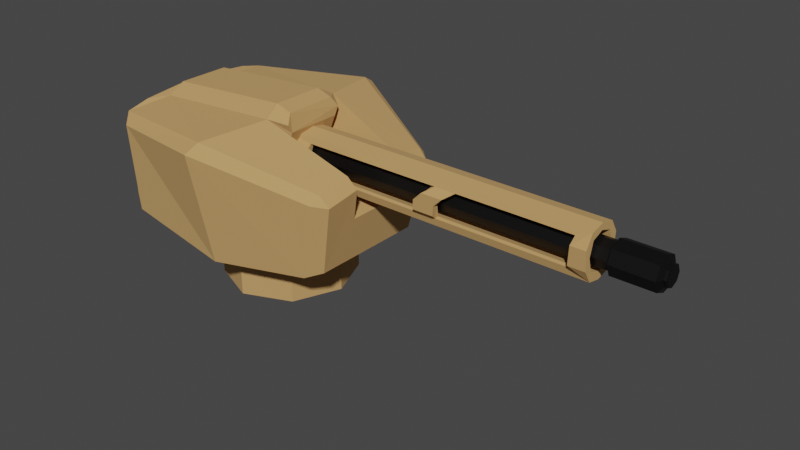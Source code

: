 # Source: Gatling_Turret.blend  (saved by Blender 3.4.6; exported with 4.5.12 LTS)
import bpy
from mathutils import Matrix  # noqa: F401  (used for matrix-valued properties, if any)

bpy.ops.wm.read_factory_settings(use_empty=True)
scene = bpy.context.scene
scene.name = 'Scene'

# ---- collections
col_collection = bpy.data.collections.new('Collection'); scene.collection.children.link(col_collection)

# ---- materials (node trees are filled in below, after node groups)
mat_khaki = bpy.data.materials.new('Khaki')
mat_khaki.alpha_threshold = 0.0
mat_khaki.use_transparent_shadow = False
mat_khaki.roughness = 0.5
mat_khaki.line_color = (0.0, 0.0, 0.0, 1.0)
mat_gun_barrel = bpy.data.materials.new('Gun Barrel')
mat_gun_barrel.use_transparent_shadow = False

# ---- material node trees
mat_khaki.use_nodes = True; mat_khaki.node_tree.nodes.clear()
_N = mat_khaki.node_tree.nodes; _L = mat_khaki.node_tree.links
n0 = _N.new('ShaderNodeOutputMaterial'); n0.name = 'Material Output'; n0.location = (300, 300)
n1 = _N.new('ShaderNodeBsdfPrincipled'); n1.name = 'Principled BSDF'; n1.location = (10, 300)
n1.distribution = 'GGX'
n1.subsurface_method = 'RANDOM_WALK_SKIN'
n1.inputs[0].default_value = (0.6559, 0.3816, 0.144, 1.0)
n1.inputs[1].default_value = 0.2291
n1.inputs[2].default_value = 1.0
n1.inputs[3].default_value = 1.45
n1.inputs[27].default_value = (0.0, 0.0, 0.0, 1.0)
n1.inputs[28].default_value = 1.0
_L.new(n1.outputs[0], n0.inputs[0])
n0.is_active_output = True
mat_gun_barrel.use_nodes = True; mat_gun_barrel.node_tree.nodes.clear()
_N = mat_gun_barrel.node_tree.nodes; _L = mat_gun_barrel.node_tree.links
n0 = _N.new('ShaderNodeBsdfPrincipled'); n0.name = 'Principled BSDF'; n0.location = (10, 300)
n0.distribution = 'GGX'
n0.subsurface_method = 'RANDOM_WALK_SKIN'
n0.inputs[0].default_value = (0.0, 0.0, 0.0, 1.0)
n0.inputs[3].default_value = 1.45
n0.inputs[27].default_value = (0.0, 0.0, 0.0, 1.0)
n0.inputs[28].default_value = 1.0
n1 = _N.new('ShaderNodeOutputMaterial'); n1.name = 'Material Output'; n1.location = (300, 300)
_L.new(n0.outputs[0], n1.inputs[0])
n1.is_active_output = True

# ---- world
world_world = bpy.data.worlds.new('World'); scene.world = world_world
world_world.use_nodes = True; world_world.node_tree.nodes.clear()
_N = world_world.node_tree.nodes; _L = world_world.node_tree.links
n0 = _N.new('ShaderNodeOutputWorld'); n0.name = 'World Output'; n0.location = (300, 300)
n1 = _N.new('ShaderNodeBackground'); n1.name = 'Background'; n1.location = (10, 300)
n1.inputs[0].default_value = (0.05088, 0.05088, 0.05088, 1.0)
_L.new(n1.outputs[0], n0.inputs[0])
n0.is_active_output = True
world_world.color = (0.0578, 0.0578, 0.0578)
world_world.use_sun_shadow = False
world_world.sun_shadow_jitter_overblur = 0.0

# ---- meshes
me_cube = bpy.data.meshes.new('Cube')
me_cube.from_pydata([(0.0135, 0.9059, -1.0), (0.0135, -0.9059, -1.0), (0.2053, 0.3959, 1.454), (0.2053, -0.3959, 1.454), (0.1749, 0.243, 1.636), (0.1749, -0.243, 1.636), (1.024, 0.2587, -0.003252), (1.024, -0.2587, -0.003252), (0.2053, 0.2587, 0.4442), (0.2053, -0.2587, 0.4442), (-1.126, -0.7792, 1.159), (-1.014, -0.9022, 1.017), (-1.014, 0.9022, 1.017), (-1.126, 0.7792, 1.159), (0.9341, -0.541, -0.8747), (0.7886, -0.6302, -1.0), (0.9925, -0.6197, 0.6831), (0.9636, -0.7074, 0.5404), (1.08, -0.6101, 0.488), (0.9341, 0.541, -0.8747), (0.7886, 0.6302, -1.0), (0.9925, 0.6197, 0.6831), (1.08, 0.6101, 0.488), (0.9636, 0.7074, 0.5404), (0.0135, 1.123, 1.186), (0.04241, 0.9993, 1.343), (0.0135, -1.123, 1.186), (0.04241, -0.9993, 1.343), (-1.126, -0.7792, -0.4707), (-1.014, -0.8422, -0.6954), (-1.126, 0.7792, -0.4707), (-1.014, 0.8422, -0.6954), (1.086, 0.2867, 0.596), (0.9978, 0.3, 0.7996), (0.9978, -0.3, 0.7996), (1.086, -0.2867, 0.596), (0.3513, -0.2587, 1.196), (0.3513, -0.3, 1.353), (0.3513, 0.3, 1.353), (0.3209, 0.243, 1.535), (0.3209, -0.243, 1.535), (0.3513, 0.2587, 1.196), (-1.022, -0.3959, 1.281), (-1.126, -0.5664, 1.266), (-1.126, 0.5664, 1.266), (-1.022, 0.3959, 1.281), (-1.125, -0.1747, 1.344), (-1.02, -0.243, 1.463), (-1.125, 0.1747, 1.344), (-1.02, 0.243, 1.463)], [], [(2, 45, 49, 4), (21, 25, 2, 33), (19, 22, 32, 6, 7, 35, 18, 14), (0, 24, 23, 20), (1, 0, 20, 15), (32, 33, 2, 8, 6), (34, 3, 27, 16), (4, 49, 47, 5), (1, 26, 11, 29), (24, 0, 31, 12), (15, 17, 26, 1), (44, 13, 30, 28, 10, 43, 46, 48), (25, 13, 44, 45, 2), (5, 3, 37, 40), (7, 9, 3, 34, 35), (6, 8, 9, 7), (16, 17, 18), (21, 22, 23), (25, 21, 23, 24), (22, 19, 20, 23), (34, 16, 18, 35), (17, 15, 14, 18), (27, 10, 11, 26), (13, 25, 24, 12), (16, 27, 26, 17), (28, 30, 31, 29), (29, 11, 10, 28), (12, 31, 30, 13), (21, 33, 32, 22), (15, 20, 19, 14), (42, 3, 5, 47), (37, 36, 41, 38, 39, 40), (9, 8, 41, 36), (3, 9, 36, 37), (2, 4, 39, 38), (4, 5, 40, 39), (8, 2, 38, 41), (1, 29, 31, 0), (42, 47, 46, 43), (49, 45, 44, 48), (48, 46, 47, 49), (3, 42, 43, 10, 27)])
_uv = me_cube.uv_layers.new(name='UVMap')
_uv.uv.foreach_set('vector', [0.75, 0.5833, 0.8652, 0.5833, 0.865, 0.5833, 0.75, 0.5833, 0.6371, 0.5144, 0.75, 0.5126, 0.75, 0.5833, 0.6383, 0.5833, 0.3948, 0.5159, 0.6067, 0.5157, 0.625, 0.5923, 0.625, 0.6111, 0.625, 0.6389, 0.625, 0.6577, 0.6067, 0.7343, 0.3948, 0.7341, 0.375, 0.375, 0.6102, 0.375, 0.6074, 0.4863, 0.375, 0.4824, 0.375, 0.875, 0.375, 0.375, 0.375, 0.4824, 0.375, 0.7676, 0.625, 0.5923, 0.6383, 0.5833, 0.75, 0.5833, 0.75, 0.6111, 0.625, 0.6111, 0.6383, 0.6667, 0.75, 0.6667, 0.75, 0.7374, 0.6371, 0.7356, 0.75, 0.5833, 0.865, 0.5833, 0.865, 0.6667, 0.75, 0.6667, 0.375, 0.875, 0.6102, 0.875, 0.6093, 0.9877, 0.4106, 0.9877, 0.6102, 0.375, 0.375, 0.375, 0.4106, 0.2623, 0.6093, 0.2623, 0.375, 0.7676, 0.6074, 0.7637, 0.6102, 0.875, 0.375, 0.875, 0.875, 0.5833, 0.6699, 0.3099, 0.4411, 0.2952, 0.4524, 0.9396, 0.875, 0.735, 0.875, 0.6667, 0.8612, 0.649, 0.862, 0.5961, 0.75, 0.5126, 0.875, 0.515, 0.875, 0.5833, 0.8652, 0.5833, 0.75, 0.5833, 0.75, 0.6667, 0.75, 0.6667, 0.75, 0.6667, 0.75, 0.6667, 0.625, 0.6389, 0.75, 0.6389, 0.75, 0.6667, 0.6383, 0.6667, 0.625, 0.6577, 0.625, 0.6111, 0.75, 0.6111, 0.75, 0.6389, 0.625, 0.6389, 0.625, 0.7351, 0.614, 0.75, 0.6067, 0.7343, 0.625, 0.5149, 0.6067, 0.5157, 0.614, 0.5, 0.625, 0.3773, 0.625, 0.4883, 0.6074, 0.4863, 0.6102, 0.375, 0.6067, 0.5157, 0.3948, 0.5159, 0.375, 0.4824, 0.6074, 0.4863, 0.6383, 0.6667, 0.6371, 0.7356, 0.6067, 0.7343, 0.625, 0.6577, 0.6074, 0.7637, 0.375, 0.7676, 0.3948, 0.7341, 0.6067, 0.7343, 0.625, 0.875, 0.625, 1.0, 0.6093, 0.9877, 0.6102, 0.875, 0.625, 0.25, 0.625, 0.375, 0.6102, 0.375, 0.6093, 0.2623, 0.625, 0.7617, 0.625, 0.8727, 0.6102, 0.875, 0.6074, 0.7637, 0.4524, 0.9396, 0.4411, 0.2952, 0.4106, 0.2623, 0.4106, 0.9877, 0.4106, 0.9877, 0.6093, 0.9877, 0.625, 1.0, 0.4369, 1.0, 0.6093, 0.2623, 0.4106, 0.2623, 0.4411, 0.2952, 0.6699, 0.3099, 0.6371, 0.5144, 0.6383, 0.5833, 0.625, 0.5923, 0.6067, 0.5157, 0.375, 0.7676, 0.375, 0.4824, 0.3948, 0.5159, 0.3948, 0.7341, 0.8652, 0.6667, 0.75, 0.6667, 0.75, 0.6667, 0.865, 0.6667, 0.75, 0.6667, 0.75, 0.6389, 0.75, 0.6111, 0.75, 0.5833, 0.75, 0.5833, 0.75, 0.6667, 0.75, 0.6389, 0.75, 0.6111, 0.75, 0.6111, 0.75, 0.6389, 0.75, 0.6667, 0.75, 0.6389, 0.75, 0.6389, 0.75, 0.6667, 0.75, 0.5833, 0.75, 0.5833, 0.75, 0.5833, 0.75, 0.5833, 0.75, 0.5833, 0.75, 0.6667, 0.75, 0.6667, 0.75, 0.5833, 0.75, 0.6111, 0.75, 0.5833, 0.75, 0.5833, 0.75, 0.6111, 0.375, 0.875, 0.4106, 0.9877, 0.4106, 0.2623, 0.375, 0.375, 0.8652, 0.6667, 0.865, 0.6667, 0.8612, 0.649, 0.875, 0.6667, 0.865, 0.5833, 0.8652, 0.5833, 0.875, 0.5833, 0.862, 0.5961, 0.862, 0.5961, 0.8612, 0.649, 0.865, 0.6667, 0.865, 0.5833, 0.75, 0.6667, 0.8652, 0.6667, 0.875, 0.6667, 0.875, 0.735, 0.75, 0.7374])
me_cube.materials.append(mat_khaki)
me_cube.update()
me_cylinder = bpy.data.meshes.new('Cylinder')
me_cylinder.from_pydata([(0.0, 1.0, -1.0), (0.0, 1.0, 1.0), (0.7071, 0.7071, -1.0), (0.7071, 0.7071, 1.0), (1.0, 0.0, -1.0), (1.0, 0.0, 1.0), (0.7071, -0.7071, -1.0), (0.7071, -0.7071, 1.0), (0.0, -1.0, -1.0), (0.0, -1.0, 1.0), (-0.7071, -0.7071, -1.0), (-0.7071, -0.7071, 1.0), (-1.0, 0.0, -1.0), (-1.0, 0.0, 1.0), (-0.7071, 0.7071, -1.0), (-0.7071, 0.7071, 1.0), (0.8989, 0.8989, 1.006), (7.09e-08, 1.271, 1.006), (1.271, -3.58e-09, 1.006), (0.8989, -0.8989, 1.006), (7.09e-08, -1.271, 1.006), (-0.8989, -0.8989, 1.006), (-1.271, -3.58e-09, 1.006), (-0.8989, 0.8989, 1.006), (0.8989, 0.8989, 1.224), (7.09e-08, 1.271, 1.224), (1.271, -3.58e-09, 1.224), (0.8989, -0.8989, 1.224), (7.09e-08, -1.271, 1.224), (-0.8989, -0.8989, 1.224), (-1.271, -3.58e-09, 1.224), (-0.8989, 0.8989, 1.224), (0.5584, 0.5584, 1.242), (-3.105e-08, 0.7897, 1.242), (0.7897, 5.671e-09, 1.242), (0.5584, -0.5584, 1.242), (-3.105e-08, -0.7897, 1.242), (-0.5584, -0.5584, 1.242), (-0.7897, 5.671e-09, 1.242), (-0.5584, 0.5584, 1.242), (0.5584, 0.5584, 1.256), (-3.105e-08, 0.7897, 1.256), (0.7897, 5.671e-09, 1.256), (0.5584, -0.5584, 1.256), (-3.105e-08, -0.7897, 1.256), (-0.5584, -0.5584, 1.256), (-0.7897, 5.671e-09, 1.256), (-0.5584, 0.5584, 1.256), (0.4732, 0.4732, 1.259), (-3.22e-08, 0.6693, 1.259), (0.6693, 6.82e-09, 1.259), (0.4732, -0.4732, 1.259), (-3.22e-08, -0.6693, 1.259), (-0.4732, -0.4732, 1.259), (-0.6693, 6.82e-09, 1.259), (-0.4732, 0.4732, 1.259)], [], [(0, 1, 3, 2), (2, 3, 5, 4), (4, 5, 7, 6), (6, 7, 9, 8), (8, 9, 11, 10), (10, 11, 13, 12), (9, 7, 19, 20), (12, 13, 15, 14), (14, 15, 1, 0), (0, 2, 4, 6, 8, 10, 12, 14), (17, 23, 31, 25), (15, 13, 22, 23), (5, 3, 16, 18), (11, 9, 20, 21), (1, 15, 23, 17), (3, 1, 17, 16), (7, 5, 18, 19), (13, 11, 21, 22), (29, 28, 36, 37), (22, 21, 29, 30), (20, 19, 27, 28), (18, 16, 24, 26), (23, 22, 30, 31), (21, 20, 28, 29), (19, 18, 26, 27), (16, 17, 25, 24), (33, 39, 47, 41), (27, 26, 34, 35), (24, 25, 33, 32), (25, 31, 39, 33), (30, 29, 37, 38), (28, 27, 35, 36), (26, 24, 32, 34), (31, 30, 38, 39), (43, 42, 50, 51), (38, 37, 45, 46), (36, 35, 43, 44), (34, 32, 40, 42), (39, 38, 46, 47), (37, 36, 44, 45), (35, 34, 42, 43), (32, 33, 41, 40), (48, 49, 55, 54, 53, 52, 51, 50), (40, 41, 49, 48), (41, 47, 55, 49), (46, 45, 53, 54), (44, 43, 51, 52), (42, 40, 48, 50), (47, 46, 54, 55), (45, 44, 52, 53)])
_uv = me_cylinder.uv_layers.new(name='UVMap')
_uv.uv.foreach_set('vector', [1.0, 0.5, 1.0, 1.0, 0.875, 1.0, 0.875, 0.5, 0.875, 0.5, 0.875, 1.0, 0.75, 1.0, 0.75, 0.5, 0.75, 0.5, 0.75, 1.0, 0.625, 1.0, 0.625, 0.5, 0.625, 0.5, 0.625, 1.0, 0.5, 1.0, 0.5, 0.5, 0.5, 0.5, 0.5, 1.0, 0.375, 1.0, 0.375, 0.5, 0.375, 0.5, 0.375, 1.0, 0.25, 1.0, 0.25, 0.5, 0.5, 1.0, 0.625, 1.0, 0.625, 1.0, 0.5, 1.0, 0.25, 0.5, 0.25, 1.0, 0.125, 1.0, 0.125, 0.5, 0.125, 0.5, 0.125, 1.0, 0.0, 1.0, 0.0, 0.5, 0.75, 0.49, 0.9197, 0.4197, 0.99, 0.25, 0.9197, 0.08029, 0.75, 0.01, 0.5803, 0.08029, 0.51, 0.25, 0.5803, 0.4197, 0.0, 1.0, 0.125, 1.0, 0.125, 1.0, 0.0, 1.0, 0.125, 1.0, 0.25, 1.0, 0.25, 1.0, 0.125, 1.0, 0.75, 1.0, 0.875, 1.0, 0.875, 1.0, 0.75, 1.0, 0.375, 1.0, 0.5, 1.0, 0.5, 1.0, 0.375, 1.0, 0.0, 1.0, 0.125, 1.0, 0.125, 1.0, 0.0, 1.0, 0.875, 1.0, 1.0, 1.0, 1.0, 1.0, 0.875, 1.0, 0.625, 1.0, 0.75, 1.0, 0.75, 1.0, 0.625, 1.0, 0.25, 1.0, 0.375, 1.0, 0.375, 1.0, 0.25, 1.0, 0.375, 1.0, 0.5, 1.0, 0.5, 1.0, 0.375, 1.0, 0.25, 1.0, 0.375, 1.0, 0.375, 1.0, 0.25, 1.0, 0.5, 1.0, 0.625, 1.0, 0.625, 1.0, 0.5, 1.0, 0.75, 1.0, 0.875, 1.0, 0.875, 1.0, 0.75, 1.0, 0.125, 1.0, 0.25, 1.0, 0.25, 1.0, 0.125, 1.0, 0.375, 1.0, 0.5, 1.0, 0.5, 1.0, 0.375, 1.0, 0.625, 1.0, 0.75, 1.0, 0.75, 1.0, 0.625, 1.0, 0.875, 1.0, 1.0, 1.0, 1.0, 1.0, 0.875, 1.0, 0.0, 1.0, 0.125, 1.0, 0.125, 1.0, 0.0, 1.0, 0.625, 1.0, 0.75, 1.0, 0.75, 1.0, 0.625, 1.0, 0.875, 1.0, 1.0, 1.0, 1.0, 1.0, 0.875, 1.0, 0.0, 1.0, 0.125, 1.0, 0.125, 1.0, 0.0, 1.0, 0.25, 1.0, 0.375, 1.0, 0.375, 1.0, 0.25, 1.0, 0.5, 1.0, 0.625, 1.0, 0.625, 1.0, 0.5, 1.0, 0.75, 1.0, 0.875, 1.0, 0.875, 1.0, 0.75, 1.0, 0.125, 1.0, 0.25, 1.0, 0.25, 1.0, 0.125, 1.0, 0.625, 1.0, 0.75, 1.0, 0.75, 1.0, 0.625, 1.0, 0.25, 1.0, 0.375, 1.0, 0.375, 1.0, 0.25, 1.0, 0.5, 1.0, 0.625, 1.0, 0.625, 1.0, 0.5, 1.0, 0.75, 1.0, 0.875, 1.0, 0.875, 1.0, 0.75, 1.0, 0.125, 1.0, 0.25, 1.0, 0.25, 1.0, 0.125, 1.0, 0.375, 1.0, 0.5, 1.0, 0.5, 1.0, 0.375, 1.0, 0.625, 1.0, 0.75, 1.0, 0.75, 1.0, 0.625, 1.0, 0.875, 1.0, 1.0, 1.0, 1.0, 1.0, 0.875, 1.0, 0.4197, 0.4197, 0.25, 0.49, 0.08029, 0.4197, 0.01, 0.25, 0.08029, 0.08029, 0.25, 0.01, 0.4197, 0.08029, 0.49, 0.25, 0.875, 1.0, 1.0, 1.0, 1.0, 1.0, 0.875, 1.0, 0.0, 1.0, 0.125, 1.0, 0.125, 1.0, 0.0, 1.0, 0.25, 1.0, 0.375, 1.0, 0.375, 1.0, 0.25, 1.0, 0.5, 1.0, 0.625, 1.0, 0.625, 1.0, 0.5, 1.0, 0.75, 1.0, 0.875, 1.0, 0.875, 1.0, 0.75, 1.0, 0.125, 1.0, 0.25, 1.0, 0.25, 1.0, 0.125, 1.0, 0.375, 1.0, 0.5, 1.0, 0.5, 1.0, 0.375, 1.0])
me_cylinder.materials.append(mat_gun_barrel)
me_cylinder.update()
me_cylinder_001 = bpy.data.meshes.new('Cylinder.001')
me_cylinder_001.from_pydata([(-0.3523, 1.0, -1.0), (-0.3523, 1.0, 1.0), (1.211, 1.154e-09, -1.0), (1.211, 1.154e-09, 1.0), (-0.3523, -1.0, -1.0), (-0.3523, -1.0, 1.0), (-0.9147, -0.6518, -1.0), (-0.9147, -0.6518, 1.0), (-1.082, 0.0, -1.0), (-1.082, 0.0, 1.0), (-0.9147, 0.6518, -1.0), (-0.9147, 0.6518, 1.0), (0.5167, 0.9289, -1.0), (1.082, 0.5845, -1.0), (1.082, 0.5845, 1.0), (0.5167, 0.9289, 1.0), (1.082, -0.5845, -1.0), (0.5167, -0.9289, -1.0), (0.5167, -0.9289, 1.0), (1.082, -0.5845, 1.0), (0.05953, -0.9663, 0.1481), (0.05953, -0.9663, 0.9096), (0.5167, -0.9289, 0.1412), (0.5167, -0.9289, 0.9043), (-0.3523, -1.0, 0.2007), (-0.3523, -1.0, 0.914), (-0.6567, -0.7276, 0.9187), (-0.6567, -0.7276, 0.2568), (-0.6567, 0.7276, 0.2568), (-0.6567, 0.7276, 0.9187), (-0.3523, 1.0, 0.2007), (-0.3523, 1.0, 0.914), (0.05953, 0.9663, 0.9096), (0.05953, 0.9663, 0.1481), (0.5167, 0.9289, 0.1412), (0.5167, 0.9289, 0.9043), (0.7207, 0.6885, 0.1353), (0.7207, 0.6885, 0.8997), (0.7207, -0.6885, 0.8997), (0.7207, -0.6885, 0.1353), (-0.3523, -1.0, -0.6952), (-0.3523, -1.0, 0.07596), (0.05953, -0.9663, -0.6995), (0.5167, -0.9289, -0.7049), (0.5167, -0.9289, 0.01651), (0.05953, -0.9663, 0.02339), (-0.6567, -0.7276, -0.6905), (-0.6567, -0.7276, 0.1321), (-0.3523, 1.0, -0.6952), (-0.3523, 1.0, 0.07596), (-0.6567, 0.7276, -0.6905), (-0.6567, 0.7276, 0.1321), (0.05953, 0.9663, -0.6995), (0.5167, 0.9289, -0.7049), (0.5167, 0.9289, 0.01651), (0.05953, 0.9663, 0.02339), (0.7207, 0.6885, -0.7095), (0.7207, 0.6885, 0.01057), (0.7207, -0.6885, -0.7095), (0.7207, -0.6885, 0.01057), (0.5167, 0.5933, 1.0), (0.8654, 0.0, 1.0), (0.6688, -0.5508, 1.0), (0.6688, 0.5508, 1.0), (0.5167, -0.5933, 1.0), (-0.7843, 0.0, 1.0), (-0.5877, 0.5508, 1.0), (0.04057, 0.7262, 1.0), (0.04057, -0.7262, 1.0), (-0.5877, -0.5508, 1.0), (-0.7843, 0.0, -1.0), (0.04057, 0.7262, -1.0), (-0.5877, 0.5508, -1.0), (0.5167, -0.5933, -1.0), (0.8654, 0.0, -1.0), (0.6688, -0.5508, -1.0), (0.6688, 0.5508, -1.0), (0.5167, 0.5933, -1.0), (-0.5877, -0.5508, -1.0), (0.04057, -0.7262, -1.0), (-0.7843, 0.0, 0.2558), (-0.5877, -0.5508, 0.2509), (0.05005, -0.7235, 0.1493), (0.05005, 0.7235, 0.1493), (-0.5877, 0.5508, 0.2509), (0.05005, 0.7235, 0.9097), (-0.2688, 0.6372, 0.1804), (0.05005, -0.7235, 0.9097), (-0.7843, 0.0, 0.9186), (-0.5877, 0.5508, 0.9165), (-0.5877, -0.5508, 0.9165), (0.6688, -0.5508, 0.9025), (0.8654, 0.0, 0.9003), (0.6688, 0.5508, 0.9025), (0.6688, 0.5508, 0.1389), (0.8654, 0.0, 0.136), (0.6688, -0.5508, 0.1389), (0.05005, -0.7235, 0.0246), (0.05005, 0.7235, 0.0246), (-0.7843, 0.0, 0.1311), (-0.5877, -0.5508, 0.106), (-0.5877, 0.5508, 0.106), (0.05005, 0.7235, -0.6994), (0.05005, -0.7235, -0.6994), (-0.7843, 0.0, -0.6906), (-0.5877, 0.5508, -0.6927), (-0.5877, -0.5508, -0.6927), (0.8654, 0.0, -0.7089), (0.6688, -0.5508, -0.7066), (0.6688, 0.5508, -0.7066), (0.6688, 0.5508, 0.01422), (0.8654, 0.0, 0.01126), (0.6688, -0.5508, 0.01422), (-0.2688, -0.6372, 0.1804)], [], [(13, 14, 3, 2), (64, 18, 19, 3, 14, 15, 60, 63, 61, 62), (60, 15, 1, 11, 9, 7, 5, 18, 64, 68, 69, 65, 66, 67), (21, 23, 18, 5, 25), (42, 40, 4, 17, 43), (45, 44, 22, 20, 24, 41), (41, 24, 27, 26, 25, 5, 7, 6, 4, 40, 46, 47), (6, 7, 9, 8), (2, 3, 19, 16), (8, 9, 11, 10), (10, 11, 1, 31, 29, 28, 30, 49, 51, 50, 48, 0), (32, 31, 1, 15, 35), (53, 12, 0, 48, 52), (55, 49, 30, 33, 34, 54), (34, 36, 37, 35, 15, 14, 13, 12, 53, 56, 57, 54), (43, 17, 16, 19, 18, 23, 38, 39, 22, 44, 59, 58), (12, 13, 2, 16, 17, 73, 75, 74, 76, 77), (79, 73, 17, 4, 6, 8, 10, 0, 12, 77, 71, 72, 70, 78), (29, 89, 84, 28), (102, 71, 77, 76, 109), (110, 94, 83, 98), (93, 63, 60, 67, 85), (76, 74, 107, 109), (95, 94, 110, 111), (61, 63, 93, 92), (74, 75, 108, 107), (96, 95, 111, 112), (62, 61, 92, 91), (75, 73, 79, 103, 108), (82, 96, 112, 97), (68, 64, 62, 91, 87), (79, 78, 106, 103), (81, 113, 82, 97, 100), (69, 68, 87, 90), (106, 78, 70, 104), (88, 65, 69, 90), (99, 80, 81, 100), (104, 70, 72, 105), (101, 84, 80, 99), (89, 66, 65, 88), (105, 72, 71, 102), (98, 83, 86, 84, 101), (85, 67, 66, 89), (88, 80, 84, 89), (81, 80, 88, 90), (28, 84, 86, 30), (24, 113, 81, 27), (20, 82, 113, 24), (30, 86, 83, 33), (36, 34, 33, 83, 94), (22, 39, 96, 82, 20), (39, 38, 91, 96), (36, 94, 93, 37), (32, 35, 37, 93, 85, 89, 29, 31), (21, 25, 26, 90, 87, 91, 38, 23), (92, 93, 94, 95), (91, 92, 95, 96), (51, 49, 55, 98, 101), (54, 57, 110, 98, 55), (44, 45, 97, 112, 59), (41, 47, 100, 97, 45), (100, 106, 104, 99), (101, 99, 104, 105), (50, 51, 101, 105), (50, 105, 102, 109, 56, 53, 52, 48), (40, 42, 43, 58, 108, 103, 106, 46), (112, 108, 58, 59), (57, 56, 109, 110), (107, 111, 110, 109), (112, 111, 107, 108), (46, 106, 100, 47), (26, 27, 81, 90)])
_uv = me_cylinder_001.uv_layers.new(name='UVMap')
_uv.uv.foreach_set('vector', [0.8186, 0.5, 0.8186, 1.0, 0.75, 1.0, 0.75, 0.5, 0.3634, 0.1307, 0.3664, 0.05822, 0.4514, 0.1568, 0.49, 0.25, 0.4514, 0.3432, 0.3664, 0.4418, 0.3634, 0.3693, 0.3872, 0.3552, 0.4227, 0.25, 0.3872, 0.1448, 0.3634, 0.3693, 0.3664, 0.4418, 0.25, 0.49, 0.08029, 0.4197, 0.01, 0.25, 0.08029, 0.08029, 0.25, 0.01, 0.3664, 0.05822, 0.3634, 0.1307, 0.2924, 0.08668, 0.1579, 0.1128, 0.0926, 0.25, 0.1579, 0.3872, 0.2924, 0.4133, 0.5406, 0.9774, 0.5857, 0.9761, 0.5857, 1.0, 0.5, 1.0, 0.5, 0.9785, 0.5406, 0.5751, 0.5, 0.5762, 0.5, 0.5, 0.5857, 0.5, 0.5857, 0.5738, 0.5406, 0.7558, 0.5857, 0.7541, 0.5857, 0.7853, 0.5406, 0.787, 0.5, 0.8002, 0.5, 0.769, 0.5, 0.769, 0.5, 0.8002, 0.4022, 0.8142, 0.4022, 0.9797, 0.5, 0.9785, 0.5, 1.0, 0.375, 1.0, 0.375, 0.5, 0.5, 0.5, 0.5, 0.5762, 0.4022, 0.5774, 0.4022, 0.783, 0.375, 0.5, 0.375, 1.0, 0.25, 1.0, 0.25, 0.5, 0.75, 0.5, 0.75, 1.0, 0.6814, 1.0, 0.6814, 0.5, 0.25, 0.5, 0.25, 1.0, 0.125, 1.0, 0.125, 0.5, 0.125, 0.5, 0.125, 1.0, 0.0, 1.0, 0.0, 0.9785, 0.09776, 0.9797, 0.09776, 0.8142, 0.0, 0.8002, 0.0, 0.769, 0.09776, 0.783, 0.09776, 0.5774, 0.0, 0.5762, 0.0, 0.5, 0.9594, 0.9774, 1.0, 0.9785, 1.0, 1.0, 0.9143, 1.0, 0.9143, 0.9761, 0.9143, 0.5738, 0.9143, 0.5, 1.0, 0.5, 1.0, 0.5762, 0.9594, 0.5751, 0.9594, 0.7558, 1.0, 0.769, 1.0, 0.8002, 0.9594, 0.787, 0.9143, 0.7853, 0.9143, 0.7541, 0.9143, 0.7853, 0.8475, 0.7838, 0.8475, 0.9749, 0.9143, 0.9761, 0.9143, 1.0, 0.8186, 1.0, 0.8186, 0.5, 0.9143, 0.5, 0.9143, 0.5738, 0.8475, 0.5726, 0.8475, 0.7526, 0.9143, 0.7541, 0.5857, 0.5738, 0.5857, 0.5, 0.6814, 0.5, 0.6814, 1.0, 0.5857, 1.0, 0.5857, 0.9761, 0.6525, 0.9749, 0.6525, 0.7838, 0.5857, 0.7853, 0.5857, 0.7541, 0.6525, 0.7526, 0.6525, 0.5726, 0.8664, 0.4418, 0.9514, 0.3432, 0.99, 0.25, 0.9514, 0.1568, 0.8664, 0.05822, 0.8634, 0.1307, 0.8873, 0.1448, 0.9227, 0.25, 0.8872, 0.3552, 0.8634, 0.3693, 0.7924, 0.08668, 0.8634, 0.1307, 0.8664, 0.05822, 0.75, 0.01, 0.5803, 0.08029, 0.51, 0.25, 0.5803, 0.4197, 0.75, 0.49, 0.8664, 0.4418, 0.8634, 0.3693, 0.7924, 0.4133, 0.6579, 0.3872, 0.5926, 0.25, 0.6579, 0.1128, 0.09776, 0.9797, 0.0, 0.0, 0.0, 0.0, 0.09776, 0.8142, 1.0, 0.6266, 1.0, 0.5736, 0.9053, 0.5736, 0.875, 0.5736, 0.875, 0.6253, 0.875, 0.7525, 0.875, 0.7745, 1.0, 0.7766, 0.9962, 0.7541, 0.875, 0.9093, 0.875, 0.9264, 0.9053, 0.9264, 1.0, 0.9264, 0.9962, 0.9105, 0.875, 0.5736, 0.75, 0.5736, 0.75, 0.6249, 0.875, 0.6253, 0.75, 0.774, 0.875, 0.7745, 0.875, 0.7525, 0.75, 0.752, 0.75, 0.9264, 0.875, 0.9264, 0.875, 0.9093, 0.75, 0.9088, 0.75, 0.5736, 0.625, 0.5736, 0.625, 0.6253, 0.75, 0.6249, 0.625, 0.7745, 0.75, 0.774, 0.75, 0.752, 0.625, 0.7525, 0.625, 0.9264, 0.75, 0.9264, 0.75, 0.9088, 0.625, 0.9093, 0.625, 0.5736, 0.5947, 0.5736, 0.5, 0.5736, 0.5038, 0.6266, 0.625, 0.6253, 0.5038, 0.7761, 0.625, 0.7745, 0.625, 0.7525, 0.5, 0.7546, 0.5, 0.9264, 0.5947, 0.9264, 0.625, 0.9264, 0.625, 0.9093, 0.5, 0.9105, 0.5, 0.5736, 0.375, 0.5736, 0.375, 0.6278, 0.5, 0.6266, 0.375, 0.7907, 0.4375, 0.7836, 0.5, 0.7766, 0.5, 0.7546, 0.375, 0.7687, 0.375, 0.9264, 0.5, 0.9264, 0.5, 0.9105, 0.375, 0.9117, 0.375, 0.6278, 0.375, 0.5736, 0.25, 0.5736, 0.25, 0.6281, 0.25, 0.9121, 0.25, 0.9264, 0.375, 0.9264, 0.375, 0.9117, 0.25, 0.7731, 0.25, 0.7951, 0.375, 0.7907, 0.375, 0.7687, 0.25, 0.6281, 0.25, 0.5736, 0.125, 0.5736, 0.125, 0.6278, 0.125, 0.7687, 0.125, 0.7907, 0.25, 0.7951, 0.25, 0.7731, 0.125, 0.9117, 0.125, 0.9264, 0.25, 0.9264, 0.25, 0.9121, 0.125, 0.6278, 0.125, 0.5736, 0.0, 0.5736, 0.0, 0.6266, 0.0, 0.7546, 0.0, 0.7766, 0.0625, 0.7836, 0.125, 0.7907, 0.125, 0.7687, 0.0, 0.9105, 0.0, 0.9264, 0.125, 0.9264, 0.125, 0.9117, 0.0, 0.0, 0.0, 0.0, 0.0, 0.0, 0.0, 0.0, 0.375, 0.7907, 0.0, 0.0, 0.25, 0.9121, 0.375, 0.9117, 0.09776, 0.8142, 0.0, 0.0, 0.0625, 0.7836, 0.0, 0.8002, 0.5, 0.8002, 0.4375, 0.7836, 0.375, 0.7907, 0.4022, 0.8142, 0.5406, 0.787, 0.5, 0.7766, 0.4375, 0.7836, 0.5, 0.8002, 0.0, 0.8002, 0.0625, 0.7836, 0.0, 0.7766, 0.9594, 0.787, 0.8475, 0.7838, 0.9143, 0.7853, 0.9594, 0.787, 1.0, 0.7766, 0.875, 0.7745, 0.5857, 0.7853, 0.6525, 0.7838, 0.625, 0.7745, 0.5038, 0.7761, 0.5406, 0.787, 0.6525, 0.7838, 0.6525, 0.9749, 0.0, 0.0, 0.625, 0.7745, 0.8475, 0.7838, 0.875, 0.7745, 0.0, 0.0, 0.8475, 0.9749, 0.9594, 0.9774, 0.9143, 0.9761, 0.8475, 0.9749, 0.875, 0.9093, 0.0, 0.9105, 0.0, 0.0, 0.09776, 0.9797, 1.0, 0.9785, 0.5406, 0.9774, 0.5, 0.9785, 0.4022, 0.9797, 0.375, 0.9117, 0.5, 0.9105, 0.625, 0.9093, 0.6525, 0.9749, 0.5857, 0.9761, 0.75, 0.9088, 0.0, 0.0, 0.875, 0.7745, 0.75, 0.774, 0.0, 0.0, 0.75, 0.9088, 0.75, 0.774, 0.625, 0.7745, 0.09776, 0.783, 1.0, 0.769, 0.9594, 0.7558, 0.0, 0.7546, 0.125, 0.7687, 0.9143, 0.7541, 0.8475, 0.7526, 0.875, 0.7525, 0.9962, 0.7541, 0.9594, 0.7558, 0.5857, 0.7541, 0.5406, 0.7558, 0.5, 0.7546, 0.625, 0.7525, 0.6525, 0.7526, 0.5, 0.769, 0.4022, 0.783, 0.375, 0.7687, 0.5, 0.7546, 0.5406, 0.7558, 0.375, 0.7687, 0.375, 0.6278, 0.25, 0.6281, 0.25, 0.7731, 0.125, 0.7687, 0.25, 0.7731, 0.25, 0.6281, 0.125, 0.6278, 0.09776, 0.5774, 0.09776, 0.783, 0.125, 0.7687, 0.125, 0.6278, 0.09776, 0.5774, 0.125, 0.6278, 0.0, 0.6266, 0.875, 0.6253, 0.8475, 0.5726, 0.9143, 0.5738, 0.9594, 0.5751, 1.0, 0.5762, 0.5, 0.5762, 0.5406, 0.5751, 0.5857, 0.5738, 0.6525, 0.5726, 0.625, 0.6253, 0.5, 0.6266, 0.375, 0.6278, 0.4022, 0.5774, 0.625, 0.7525, 0.625, 0.6253, 0.6525, 0.5726, 0.6525, 0.7526, 0.8475, 0.7526, 0.8475, 0.5726, 0.875, 0.6253, 0.875, 0.7525, 0.75, 0.6249, 0.75, 0.752, 0.875, 0.7525, 0.875, 0.6253, 0.625, 0.7525, 0.75, 0.752, 0.75, 0.6249, 0.625, 0.6253, 0.4022, 0.5774, 0.375, 0.6278, 0.375, 0.7687, 0.4022, 0.783, 0.4022, 0.9797, 0.4022, 0.8142, 0.375, 0.7907, 0.375, 0.9117])
me_cylinder_001.materials.append(mat_khaki)
me_cylinder_001.update()
me_cylinder_003 = bpy.data.meshes.new('Cylinder.003')
me_cylinder_003.from_pydata([(0.0, 1.0, -1.0), (0.0, 1.0, 1.0), (0.7071, 0.7071, -1.0), (0.7071, 0.7071, 1.0), (1.0, 0.0, -1.0), (1.0, 0.0, 1.0), (0.7071, -0.7071, -1.0), (0.7071, -0.7071, 1.0), (0.0, -1.0, -1.0), (0.0, -1.0, 1.0), (-0.7071, -0.7071, -1.0), (-0.7071, -0.7071, 1.0), (-1.0, 0.0, -1.0), (-1.0, 0.0, 1.0), (-0.7071, 0.7071, -1.0), (-0.7071, 0.7071, 1.0)], [], [(0, 1, 3, 2), (2, 3, 5, 4), (4, 5, 7, 6), (6, 7, 9, 8), (8, 9, 11, 10), (10, 11, 13, 12), (3, 1, 15, 13, 11, 9, 7, 5), (12, 13, 15, 14), (14, 15, 1, 0), (0, 2, 4, 6, 8, 10, 12, 14)])
_uv = me_cylinder_003.uv_layers.new(name='UVMap')
_uv.uv.foreach_set('vector', [1.0, 0.5, 1.0, 1.0, 0.875, 1.0, 0.875, 0.5, 0.875, 0.5, 0.875, 1.0, 0.75, 1.0, 0.75, 0.5, 0.75, 0.5, 0.75, 1.0, 0.625, 1.0, 0.625, 0.5, 0.625, 0.5, 0.625, 1.0, 0.5, 1.0, 0.5, 0.5, 0.5, 0.5, 0.5, 1.0, 0.375, 1.0, 0.375, 0.5, 0.375, 0.5, 0.375, 1.0, 0.25, 1.0, 0.25, 0.5, 0.4197, 0.4197, 0.25, 0.49, 0.08029, 0.4197, 0.01, 0.25, 0.08029, 0.08029, 0.25, 0.01, 0.4197, 0.08029, 0.49, 0.25, 0.25, 0.5, 0.25, 1.0, 0.125, 1.0, 0.125, 0.5, 0.125, 0.5, 0.125, 1.0, 0.0, 1.0, 0.0, 0.5, 0.75, 0.49, 0.9197, 0.4197, 0.99, 0.25, 0.9197, 0.08029, 0.75, 0.01, 0.5803, 0.08029, 0.51, 0.25, 0.5803, 0.4197])
me_cylinder_003.materials.append(mat_khaki)
me_cylinder_003.update()

# ---- objects
ob_turret = bpy.data.objects.new('Turret', me_cube)
ob_barrel = bpy.data.objects.new('Barrel', me_cylinder)
ob_barrel_guard = bpy.data.objects.new('Barrel Guard', me_cylinder_001)
ob_base = bpy.data.objects.new('Base', me_cylinder_003)

# ---- transforms, parenting, visibility, modifiers, constraints
ob_turret.location = (0.0, 0.0, 0.0)
ob_turret.scale = (0.7, 0.7, 0.3364)
ob_barrel.location = (1.084, -3.107e-08, 0.2305)
ob_barrel.rotation_euler = (-0.0, 1.571, 0.0)
ob_barrel.scale = (0.08323, 0.08323, 1.201)
ob_barrel_guard.location = (1.084, -3.107e-08, 0.2363)
ob_barrel_guard.rotation_euler = (-0.0, 1.571, 0.0)
ob_barrel_guard.scale = (0.1399, 0.1428, 1.112)
ob_base.location = (0.0, 0.0, -0.392)
ob_base.scale = (0.4306, 0.4306, 0.2592)

# ---- collection membership
scene.collection.objects.link(ob_turret)
scene.collection.objects.link(ob_barrel)
scene.collection.objects.link(ob_barrel_guard)
scene.collection.objects.link(ob_base)

# ---- scene / render settings (as saved in the file)
scene.frame_start = 1; scene.frame_end = 250; scene.frame_set(1)
scene.render.engine = 'BLENDER_EEVEE_NEXT'
scene.cycles.sampling_pattern = 'TABULATED_SOBOL'
scene.cycles.use_light_tree = False
scene.view_settings.view_transform = 'Filmic'
bpy.context.view_layer.update()

# ---- added for rendering (the .blend has no active camera and no usable light): camera, sun
cam_auto = bpy.data.cameras.new('AutoCamera')
cam_auto.lens = 50.0
cam_auto.sensor_width = 36.0
cam_auto.clip_end = 1000.0
ob_auto_camera = bpy.data.objects.new('AutoCamera', cam_auto)
scene.collection.objects.link(ob_auto_camera)
ob_auto_camera.location = (4.53031, -4.35197, 2.85082)
ob_auto_camera.rotation_euler = (1.09748, -7.21219e-08, 0.694738)
scene.camera = ob_auto_camera
light_auto_sun = bpy.data.lights.new('AutoSun', 'SUN')
light_auto_sun.energy = 3.0
light_auto_sun.angle = 0.0523599
ob_auto_sun = bpy.data.objects.new('AutoSun', light_auto_sun)
scene.collection.objects.link(ob_auto_sun)
ob_auto_sun.rotation_euler = (0.872665, 0.174533, 0.523599)
bpy.context.view_layer.update()
